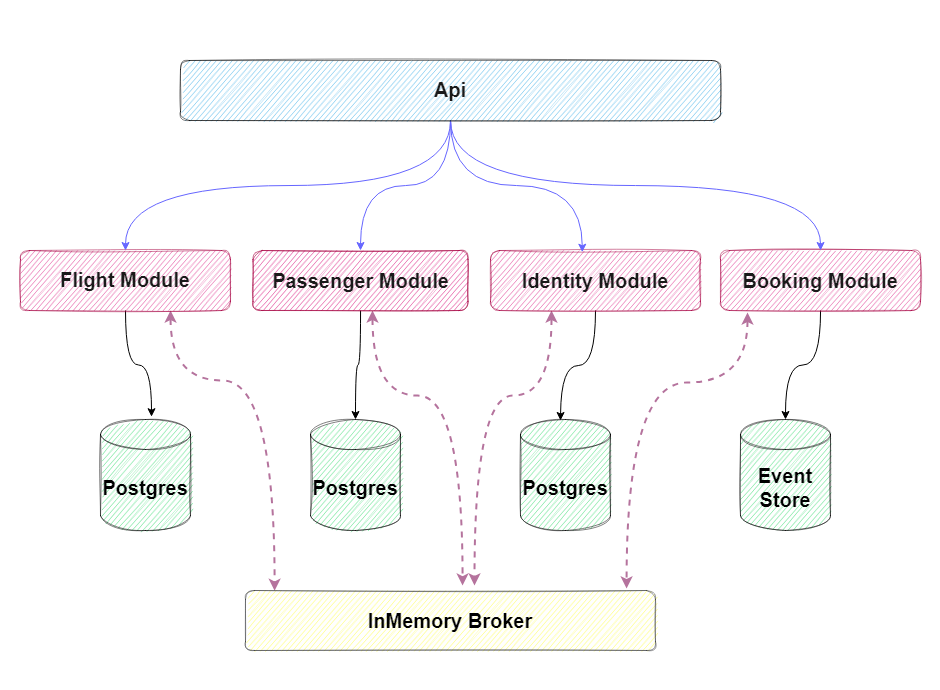

The diagram above was exported from draw.io. Its source (the exported page's mxGraphModel, read from the mxfile embedded in the PNG):
<mxGraphModel dx="2537" dy="908" grid="1" gridSize="10" guides="1" tooltips="1" connect="1" arrows="1" fold="1" page="1" pageScale="1" pageWidth="850" pageHeight="1100" math="0" shadow="0">
  <root>
    <mxCell id="0" />
    <mxCell id="1" parent="0" />
    <mxCell id="M_qrSPq5CSGo5l-JPhvI-51" value="" style="rounded=0;whiteSpace=wrap;html=1;shadow=0;glass=0;labelBackgroundColor=none;sketch=1;fillStyle=auto;fontSize=20;opacity=50;strokeColor=none;" parent="1" vertex="1">
      <mxGeometry x="-30" y="20" width="940" height="690" as="geometry" />
    </mxCell>
    <mxCell id="M_qrSPq5CSGo5l-JPhvI-26" style="edgeStyle=orthogonalEdgeStyle;curved=1;rounded=0;orthogonalLoop=1;jettySize=auto;html=1;fontSize=20;fontColor=#1A1A1A;entryX=0.567;entryY=-0.025;entryDx=0;entryDy=0;entryPerimeter=0;" parent="1" source="M_qrSPq5CSGo5l-JPhvI-2" target="ZrOXXM6fzs_e_1bx1SVP-4" edge="1">
      <mxGeometry relative="1" as="geometry">
        <mxPoint x="120" y="430" as="targetPoint" />
      </mxGeometry>
    </mxCell>
    <mxCell id="M_qrSPq5CSGo5l-JPhvI-43" style="edgeStyle=orthogonalEdgeStyle;orthogonalLoop=1;jettySize=auto;html=1;entryX=0.071;entryY=0.005;entryDx=0;entryDy=0;entryPerimeter=0;fontSize=20;fontColor=#1A1A1A;startArrow=classic;startFill=1;dashed=1;curved=1;strokeColor=#B5739D;strokeWidth=2;" parent="1" source="M_qrSPq5CSGo5l-JPhvI-2" target="M_qrSPq5CSGo5l-JPhvI-31" edge="1">
      <mxGeometry relative="1" as="geometry">
        <Array as="points">
          <mxPoint x="140" y="400" />
          <mxPoint x="244" y="400" />
        </Array>
      </mxGeometry>
    </mxCell>
    <mxCell id="M_qrSPq5CSGo5l-JPhvI-2" value="&lt;font color=&quot;#1a1a1a&quot; style=&quot;font-size: 20px;&quot;&gt;&lt;b style=&quot;&quot;&gt;Flight Module&lt;/b&gt;&lt;/font&gt;" style="rounded=1;whiteSpace=wrap;html=1;fontSize=17;fillColor=#d80073;fontColor=#ffffff;strokeColor=#A50040;sketch=1;opacity=50;" parent="1" vertex="1">
      <mxGeometry x="-10" y="270" width="210" height="60" as="geometry" />
    </mxCell>
    <mxCell id="M_qrSPq5CSGo5l-JPhvI-28" style="edgeStyle=orthogonalEdgeStyle;curved=1;rounded=0;orthogonalLoop=1;jettySize=auto;html=1;entryX=0.5;entryY=0;entryDx=0;entryDy=0;entryPerimeter=0;fontSize=20;fontColor=#1A1A1A;" parent="1" source="M_qrSPq5CSGo5l-JPhvI-3" edge="1">
      <mxGeometry relative="1" as="geometry">
        <mxPoint x="530" y="440" as="targetPoint" />
      </mxGeometry>
    </mxCell>
    <mxCell id="M_qrSPq5CSGo5l-JPhvI-44" style="edgeStyle=orthogonalEdgeStyle;curved=1;rounded=0;orthogonalLoop=1;jettySize=auto;html=1;fontSize=20;fontColor=#1A1A1A;startArrow=classic;startFill=1;dashed=1;strokeWidth=2;strokeColor=#B5739D;" parent="1" edge="1">
      <mxGeometry relative="1" as="geometry">
        <mxPoint x="444" y="605" as="targetPoint" />
        <mxPoint x="521" y="330" as="sourcePoint" />
        <Array as="points">
          <mxPoint x="521" y="415" />
          <mxPoint x="444" y="415" />
        </Array>
      </mxGeometry>
    </mxCell>
    <mxCell id="M_qrSPq5CSGo5l-JPhvI-3" value="Identity Module" style="rounded=1;whiteSpace=wrap;html=1;fontSize=20;fillColor=#d80073;fontColor=#1A1A1A;strokeColor=#A50040;sketch=1;opacity=50;fontStyle=1" parent="1" vertex="1">
      <mxGeometry x="460" y="270" width="210" height="60" as="geometry" />
    </mxCell>
    <mxCell id="M_qrSPq5CSGo5l-JPhvI-27" style="edgeStyle=orthogonalEdgeStyle;curved=1;rounded=0;orthogonalLoop=1;jettySize=auto;html=1;fontSize=20;fontColor=#1A1A1A;entryX=0.5;entryY=0;entryDx=0;entryDy=0;entryPerimeter=0;" parent="1" source="M_qrSPq5CSGo5l-JPhvI-4" target="ZrOXXM6fzs_e_1bx1SVP-2" edge="1">
      <mxGeometry relative="1" as="geometry">
        <mxPoint x="320" y="430" as="targetPoint" />
      </mxGeometry>
    </mxCell>
    <mxCell id="M_qrSPq5CSGo5l-JPhvI-41" style="edgeStyle=orthogonalEdgeStyle;curved=1;rounded=0;orthogonalLoop=1;jettySize=auto;html=1;fontSize=20;fontColor=#1A1A1A;startArrow=classic;startFill=1;dashed=1;strokeColor=#B5739D;strokeWidth=2;" parent="1" edge="1">
      <mxGeometry relative="1" as="geometry">
        <mxPoint x="342" y="330" as="sourcePoint" />
        <mxPoint x="432" y="605" as="targetPoint" />
        <Array as="points">
          <mxPoint x="342" y="415" />
          <mxPoint x="432" y="415" />
          <mxPoint x="432" y="605" />
        </Array>
      </mxGeometry>
    </mxCell>
    <mxCell id="M_qrSPq5CSGo5l-JPhvI-4" value="Passenger Module" style="rounded=1;whiteSpace=wrap;html=1;fontSize=20;fillColor=#d80073;fontColor=#1A1A1A;strokeColor=#A50040;sketch=1;fontStyle=1;opacity=60;" parent="1" vertex="1">
      <mxGeometry x="222.5" y="270" width="215" height="60" as="geometry" />
    </mxCell>
    <mxCell id="M_qrSPq5CSGo5l-JPhvI-29" style="edgeStyle=orthogonalEdgeStyle;curved=1;rounded=0;orthogonalLoop=1;jettySize=auto;html=1;entryX=0.5;entryY=0;entryDx=0;entryDy=0;entryPerimeter=0;fontSize=20;fontColor=#1A1A1A;" parent="1" source="M_qrSPq5CSGo5l-JPhvI-5" target="M_qrSPq5CSGo5l-JPhvI-10" edge="1">
      <mxGeometry relative="1" as="geometry" />
    </mxCell>
    <mxCell id="M_qrSPq5CSGo5l-JPhvI-47" style="edgeStyle=orthogonalEdgeStyle;curved=1;rounded=0;orthogonalLoop=1;jettySize=auto;html=1;fontSize=20;fontColor=#1A1A1A;entryX=0.949;entryY=-0.067;entryDx=0;entryDy=0;entryPerimeter=0;startArrow=classic;startFill=1;dashed=1;strokeWidth=2;strokeColor=#B5739D;fillColor=#cce5ff;" parent="1" edge="1">
      <mxGeometry relative="1" as="geometry">
        <mxPoint x="596.0900000000001" y="607.98" as="targetPoint" />
        <mxPoint x="717" y="332" as="sourcePoint" />
        <Array as="points">
          <mxPoint x="717" y="402" />
          <mxPoint x="596" y="402" />
        </Array>
      </mxGeometry>
    </mxCell>
    <mxCell id="M_qrSPq5CSGo5l-JPhvI-5" value="Booking Module" style="rounded=1;whiteSpace=wrap;html=1;fontSize=20;fontStyle=1;fillColor=#d80073;fontColor=#1A1A1A;strokeColor=#A50040;sketch=1;opacity=50;" parent="1" vertex="1">
      <mxGeometry x="690" y="270" width="200" height="60" as="geometry" />
    </mxCell>
    <mxCell id="M_qrSPq5CSGo5l-JPhvI-18" style="edgeStyle=orthogonalEdgeStyle;rounded=0;orthogonalLoop=1;jettySize=auto;html=1;entryX=0.5;entryY=0;entryDx=0;entryDy=0;fontSize=17;curved=1;strokeColor=#6666FF;" parent="1" source="M_qrSPq5CSGo5l-JPhvI-6" target="M_qrSPq5CSGo5l-JPhvI-2" edge="1">
      <mxGeometry relative="1" as="geometry" />
    </mxCell>
    <mxCell id="M_qrSPq5CSGo5l-JPhvI-19" style="edgeStyle=orthogonalEdgeStyle;curved=1;rounded=0;orthogonalLoop=1;jettySize=auto;html=1;entryX=0.5;entryY=0;entryDx=0;entryDy=0;fontSize=17;strokeColor=#6666FF;" parent="1" source="M_qrSPq5CSGo5l-JPhvI-6" target="M_qrSPq5CSGo5l-JPhvI-4" edge="1">
      <mxGeometry relative="1" as="geometry" />
    </mxCell>
    <mxCell id="M_qrSPq5CSGo5l-JPhvI-20" style="edgeStyle=orthogonalEdgeStyle;curved=1;rounded=0;orthogonalLoop=1;jettySize=auto;html=1;entryX=0.437;entryY=0.029;entryDx=0;entryDy=0;entryPerimeter=0;fontSize=17;strokeColor=#6666FF;" parent="1" source="M_qrSPq5CSGo5l-JPhvI-6" target="M_qrSPq5CSGo5l-JPhvI-3" edge="1">
      <mxGeometry relative="1" as="geometry" />
    </mxCell>
    <mxCell id="M_qrSPq5CSGo5l-JPhvI-21" style="edgeStyle=orthogonalEdgeStyle;curved=1;rounded=0;orthogonalLoop=1;jettySize=auto;html=1;fontSize=17;strokeColor=#6666FF;" parent="1" source="M_qrSPq5CSGo5l-JPhvI-6" target="M_qrSPq5CSGo5l-JPhvI-5" edge="1">
      <mxGeometry relative="1" as="geometry" />
    </mxCell>
    <mxCell id="M_qrSPq5CSGo5l-JPhvI-6" value="&lt;font style=&quot;font-size: 20px;&quot; color=&quot;#1a1a1a&quot;&gt;&lt;b&gt;Api&lt;/b&gt;&lt;/font&gt;" style="rounded=1;whiteSpace=wrap;html=1;fontSize=17;fillColor=#1ba1e2;strokeColor=default;sketch=1;shadow=0;glass=0;fontColor=#ffffff;fillStyle=auto;opacity=50;" parent="1" vertex="1">
      <mxGeometry x="150" y="80" width="540" height="60" as="geometry" />
    </mxCell>
    <mxCell id="M_qrSPq5CSGo5l-JPhvI-10" value="Event&lt;div&gt;Store&lt;/div&gt;" style="shape=cylinder3;whiteSpace=wrap;html=1;boundedLbl=1;backgroundOutline=1;size=15;fontSize=20;fontStyle=1;fillColor=#12D356;sketch=1;opacity=50;" parent="1" vertex="1">
      <mxGeometry x="710" y="439" width="90" height="111" as="geometry" />
    </mxCell>
    <mxCell id="M_qrSPq5CSGo5l-JPhvI-31" value="&lt;b&gt;InMemory Broker&lt;/b&gt;" style="rounded=1;whiteSpace=wrap;html=1;shadow=0;glass=0;labelBackgroundColor=none;sketch=1;fillStyle=auto;fontSize=20;strokeColor=#36393d;fillColor=#FFFF26;opacity=50;" parent="1" vertex="1">
      <mxGeometry x="215" y="610" width="410" height="60" as="geometry" />
    </mxCell>
    <mxCell id="ZrOXXM6fzs_e_1bx1SVP-1" value="Postgres" style="shape=cylinder3;whiteSpace=wrap;html=1;boundedLbl=1;backgroundOutline=1;size=15;fontSize=20;fontStyle=1;fillColor=#12D356;sketch=1;opacity=50;" parent="1" vertex="1">
      <mxGeometry x="490" y="439" width="90" height="111" as="geometry" />
    </mxCell>
    <mxCell id="ZrOXXM6fzs_e_1bx1SVP-2" value="Postgres" style="shape=cylinder3;whiteSpace=wrap;html=1;boundedLbl=1;backgroundOutline=1;size=15;fontSize=20;fontStyle=1;fillColor=#12D356;sketch=1;opacity=50;" parent="1" vertex="1">
      <mxGeometry x="280" y="439" width="90" height="111" as="geometry" />
    </mxCell>
    <mxCell id="ZrOXXM6fzs_e_1bx1SVP-4" value="Postgres" style="shape=cylinder3;whiteSpace=wrap;html=1;boundedLbl=1;backgroundOutline=1;size=15;fontSize=20;fontStyle=1;fillColor=#12D356;sketch=1;opacity=50;" parent="1" vertex="1">
      <mxGeometry x="70" y="439" width="90" height="111" as="geometry" />
    </mxCell>
  </root>
</mxGraphModel>